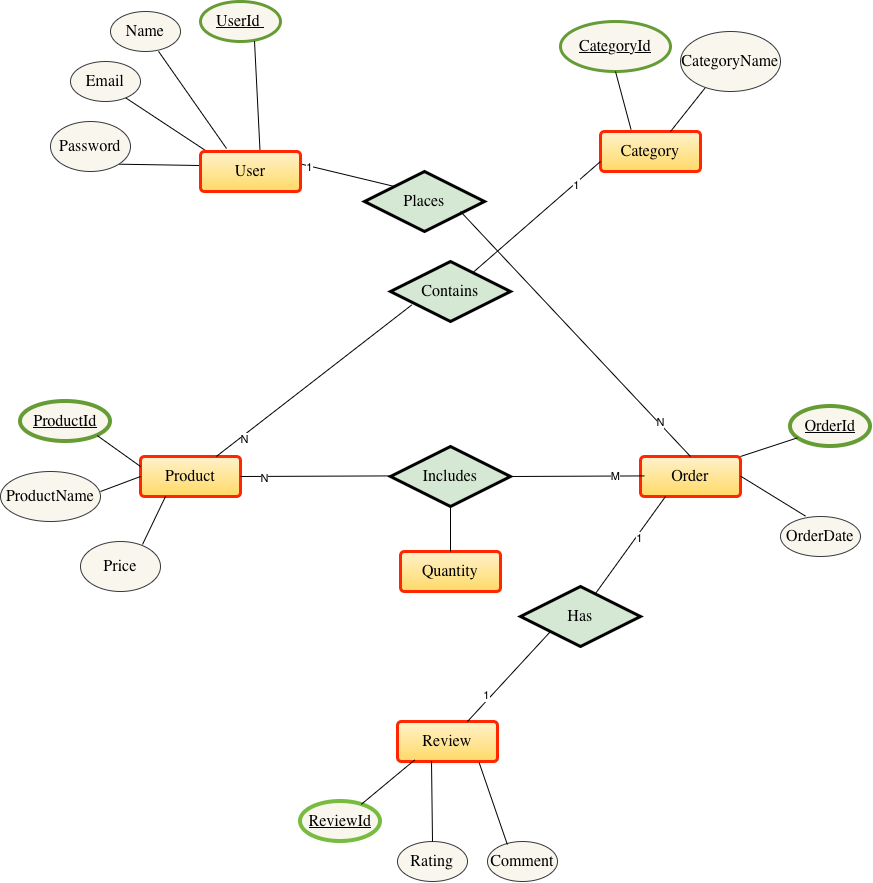

The diagram above was exported from draw.io. Its source (the exported page's mxGraphModel, read from the mxfile embedded in the PNG):
<mxGraphModel dx="2327" dy="1017" grid="1" gridSize="10" guides="1" tooltips="1" connect="1" arrows="1" fold="1" page="1" pageScale="1" pageWidth="827" pageHeight="1169" math="0" shadow="0">
  <root>
    <mxCell id="0" />
    <mxCell id="1" parent="0" />
    <mxCell id="LcKOL4NM7hFNXijROqo5-2" parent="1" style="rounded=1;arcSize=10;whiteSpace=wrap;html=1;align=center;fillColor=#fff2cc;gradientColor=#ffd966;strokeColor=light-dark(#ff2600, #6d5100);strokeWidth=3;" value="&lt;span style=&quot;font-family: -webkit-standard; font-size: medium; text-align: start;&quot;&gt;Category&lt;/span&gt;" vertex="1">
      <mxGeometry height="40" width="100" x="590" y="170" as="geometry" />
    </mxCell>
    <mxCell id="LcKOL4NM7hFNXijROqo5-3" parent="1" style="rounded=1;arcSize=10;whiteSpace=wrap;html=1;align=center;fillColor=#fff2cc;gradientColor=#ffd966;strokeColor=light-dark(#ff2600, #6d5100);strokeWidth=3;" value="&lt;span style=&quot;font-family: -webkit-standard; font-size: medium; text-align: start;&quot;&gt;Product&lt;/span&gt;" vertex="1">
      <mxGeometry height="40" width="100" x="130" y="495" as="geometry" />
    </mxCell>
    <mxCell id="LcKOL4NM7hFNXijROqo5-4" parent="1" style="rounded=1;arcSize=10;whiteSpace=wrap;html=1;align=center;fillColor=#fff2cc;gradientColor=#ffd966;strokeColor=light-dark(#ff2600, #6d5100);strokeWidth=3;" value="&lt;span style=&quot;font-family: -webkit-standard; font-size: medium; text-align: start;&quot;&gt;Order&lt;/span&gt;" vertex="1">
      <mxGeometry height="40" width="100" x="630" y="495" as="geometry" />
    </mxCell>
    <mxCell id="LcKOL4NM7hFNXijROqo5-5" parent="1" style="rounded=1;arcSize=10;whiteSpace=wrap;html=1;align=center;fillColor=#fff2cc;gradientColor=#ffd966;strokeColor=light-dark(#ff2600, #6d5100);strokeWidth=3;" value="&lt;span style=&quot;font-family: -webkit-standard; font-size: medium; text-align: start;&quot;&gt;Review&lt;/span&gt;" vertex="1">
      <mxGeometry height="40" width="100" x="387" y="760" as="geometry" />
    </mxCell>
    <mxCell id="LcKOL4NM7hFNXijROqo5-9" parent="1" style="ellipse;whiteSpace=wrap;html=1;align=center;fontStyle=4;fillColor=#f9f7ed;strokeColor=light-dark(#669c35, #babdc0);strokeWidth=3;" value="&lt;span style=&quot;font-family: -webkit-standard; font-size: medium; text-align: start; text-decoration: none;&quot;&gt;UserId&amp;nbsp;&lt;/span&gt;" vertex="1">
      <mxGeometry height="40" width="80" x="190" y="40" as="geometry" />
    </mxCell>
    <mxCell id="LcKOL4NM7hFNXijROqo5-11" edge="1" parent="1" source="LcKOL4NM7hFNXijROqo5-17" style="endArrow=none;html=1;rounded=0;entryX=-0.015;entryY=0.35;entryDx=0;entryDy=0;exitX=1;exitY=1;exitDx=0;exitDy=0;entryPerimeter=0;" target="LcKOL4NM7hFNXijROqo5-81" value="">
      <mxGeometry relative="1" as="geometry">
        <mxPoint x="120" y="189.57999999999998" as="sourcePoint" />
        <mxPoint x="180" y="200" as="targetPoint" />
      </mxGeometry>
    </mxCell>
    <mxCell id="LcKOL4NM7hFNXijROqo5-12" edge="1" parent="1" source="LcKOL4NM7hFNXijROqo5-16" style="endArrow=none;html=1;rounded=0;exitX=0.759;exitY=0.875;exitDx=0;exitDy=0;exitPerimeter=0;entryX=0.065;entryY=0;entryDx=0;entryDy=0;entryPerimeter=0;" target="LcKOL4NM7hFNXijROqo5-81" value="">
      <mxGeometry relative="1" as="geometry">
        <mxPoint x="116" y="137.28000000000003" as="sourcePoint" />
        <mxPoint x="194.03999999999996" y="180" as="targetPoint" />
      </mxGeometry>
    </mxCell>
    <mxCell id="LcKOL4NM7hFNXijROqo5-13" edge="1" parent="1" source="LcKOL4NM7hFNXijROqo5-15" style="endArrow=none;html=1;rounded=0;exitX=0.686;exitY=0.996;exitDx=0;exitDy=0;exitPerimeter=0;entryX=0.26;entryY=-0.075;entryDx=0;entryDy=0;entryPerimeter=0;" target="LcKOL4NM7hFNXijROqo5-81" value="">
      <mxGeometry relative="1" as="geometry">
        <mxPoint x="152.56" y="96.44" as="sourcePoint" />
        <mxPoint x="214.30000000000018" y="178.44000000000005" as="targetPoint" />
      </mxGeometry>
    </mxCell>
    <mxCell id="LcKOL4NM7hFNXijROqo5-14" edge="1" parent="1" source="LcKOL4NM7hFNXijROqo5-9" style="endArrow=none;html=1;rounded=0;exitX=0.675;exitY=0.989;exitDx=0;exitDy=0;exitPerimeter=0;entryX=0.595;entryY=-0.025;entryDx=0;entryDy=0;entryPerimeter=0;" target="LcKOL4NM7hFNXijROqo5-81" value="">
      <mxGeometry relative="1" as="geometry">
        <mxPoint x="130" y="230" as="sourcePoint" />
        <mxPoint x="249.10000000000036" y="180.15999999999985" as="targetPoint" />
      </mxGeometry>
    </mxCell>
    <mxCell id="LcKOL4NM7hFNXijROqo5-15" parent="1" style="ellipse;whiteSpace=wrap;html=1;align=center;fillColor=#f9f7ed;strokeColor=#36393d;" value="&lt;span style=&quot;font-family: -webkit-standard; font-size: medium; text-align: start;&quot;&gt;Name&lt;/span&gt;" vertex="1">
      <mxGeometry height="40" width="70" x="100" y="50" as="geometry" />
    </mxCell>
    <mxCell id="LcKOL4NM7hFNXijROqo5-16" parent="1" style="ellipse;whiteSpace=wrap;html=1;align=center;fillColor=#f9f7ed;strokeColor=#36393d;" value="&lt;span style=&quot;font-family: -webkit-standard; font-size: medium; text-align: start;&quot;&gt;Email&lt;/span&gt;" vertex="1">
      <mxGeometry height="40" width="70" x="60" y="100" as="geometry" />
    </mxCell>
    <mxCell id="LcKOL4NM7hFNXijROqo5-17" parent="1" style="ellipse;whiteSpace=wrap;html=1;align=center;fillColor=#f9f7ed;strokeColor=#36393d;" value="&lt;span style=&quot;font-family: -webkit-standard; font-size: medium; text-align: start;&quot;&gt;Password&lt;/span&gt;" vertex="1">
      <mxGeometry height="50" width="80" x="40" y="160" as="geometry" />
    </mxCell>
    <mxCell id="LcKOL4NM7hFNXijROqo5-18" parent="1" style="ellipse;whiteSpace=wrap;html=1;align=center;fontStyle=4;fillColor=#f9f7ed;strokeColor=light-dark(#669c35, #babdc0);strokeWidth=3;" value="&lt;span style=&quot;font-family: -webkit-standard; font-size: medium; text-align: start; text-decoration: none;&quot;&gt;CategoryId&lt;/span&gt;" vertex="1">
      <mxGeometry height="50" width="110" x="550" y="60" as="geometry" />
    </mxCell>
    <mxCell id="LcKOL4NM7hFNXijROqo5-19" parent="1" style="ellipse;whiteSpace=wrap;html=1;align=center;fillColor=#f9f7ed;strokeColor=#36393d;" value="&lt;span style=&quot;font-family: -webkit-standard; font-size: medium; text-align: start;&quot;&gt;CategoryName&lt;/span&gt;" vertex="1">
      <mxGeometry height="60" width="100" x="670" y="70" as="geometry" />
    </mxCell>
    <mxCell id="LcKOL4NM7hFNXijROqo5-20" edge="1" parent="1" style="endArrow=none;html=1;rounded=0;entryX=0.246;entryY=0.941;entryDx=0;entryDy=0;entryPerimeter=0;" target="LcKOL4NM7hFNXijROqo5-19" value="">
      <mxGeometry relative="1" as="geometry">
        <mxPoint x="660" y="170" as="sourcePoint" />
        <mxPoint x="850" y="190" as="targetPoint" />
      </mxGeometry>
    </mxCell>
    <mxCell id="LcKOL4NM7hFNXijROqo5-21" edge="1" parent="1" source="LcKOL4NM7hFNXijROqo5-18" style="endArrow=none;html=1;rounded=0;exitX=0.5;exitY=1;exitDx=0;exitDy=0;entryX=0.306;entryY=-0.043;entryDx=0;entryDy=0;entryPerimeter=0;" target="LcKOL4NM7hFNXijROqo5-2" value="">
      <mxGeometry relative="1" as="geometry">
        <mxPoint x="690" y="190" as="sourcePoint" />
        <mxPoint x="850" y="190" as="targetPoint" />
      </mxGeometry>
    </mxCell>
    <mxCell id="LcKOL4NM7hFNXijROqo5-23" parent="1" style="ellipse;whiteSpace=wrap;html=1;align=center;fontStyle=4;fillColor=#f9f7ed;strokeColor=light-dark(#669c35, #babdc0);strokeWidth=4;" value="&lt;span style=&quot;font-family: -webkit-standard; font-size: medium; text-align: start; text-decoration: none;&quot;&gt;ProductId&lt;/span&gt;" vertex="1">
      <mxGeometry height="40" width="90" x="10" y="440" as="geometry" />
    </mxCell>
    <mxCell id="LcKOL4NM7hFNXijROqo5-24" parent="1" style="ellipse;whiteSpace=wrap;html=1;align=center;fontStyle=4;fillColor=#f9f7ed;strokeColor=light-dark(#77bb41, #babdc0);strokeWidth=4;" value="&lt;span style=&quot;font-family: -webkit-standard; font-size: medium; text-align: start; text-decoration: none;&quot;&gt;ReviewId&lt;/span&gt;" vertex="1">
      <mxGeometry height="40" width="80" x="290" y="840" as="geometry" />
    </mxCell>
    <mxCell id="LcKOL4NM7hFNXijROqo5-25" parent="1" style="ellipse;whiteSpace=wrap;html=1;align=center;fontStyle=4;fillColor=#f9f7ed;strokeColor=light-dark(#669c35, #babdc0);strokeWidth=4;" value="&lt;span style=&quot;font-family: -webkit-standard; font-size: medium; text-align: start; text-decoration: none;&quot;&gt;OrderId&lt;/span&gt;" vertex="1">
      <mxGeometry height="40" width="80" x="780" y="445" as="geometry" />
    </mxCell>
    <mxCell id="LcKOL4NM7hFNXijROqo5-26" parent="1" style="ellipse;whiteSpace=wrap;html=1;align=center;fillColor=#f9f7ed;strokeColor=#36393d;" value="&lt;span style=&quot;font-family: -webkit-standard; font-size: medium; text-align: start;&quot;&gt;Rating&lt;/span&gt;" vertex="1">
      <mxGeometry height="40" width="70" x="387" y="880" as="geometry" />
    </mxCell>
    <mxCell id="LcKOL4NM7hFNXijROqo5-27" parent="1" style="ellipse;whiteSpace=wrap;html=1;align=center;fillColor=#f9f7ed;strokeColor=#36393d;" value="&lt;span style=&quot;font-family: -webkit-standard; font-size: medium; text-align: start;&quot;&gt;Comment&lt;/span&gt;" vertex="1">
      <mxGeometry height="40" width="70" x="477" y="880" as="geometry" />
    </mxCell>
    <mxCell id="LcKOL4NM7hFNXijROqo5-29" edge="1" parent="1" source="LcKOL4NM7hFNXijROqo5-24" style="endArrow=none;html=1;rounded=0;entryX=0.174;entryY=0.957;entryDx=0;entryDy=0;entryPerimeter=0;" target="LcKOL4NM7hFNXijROqo5-5" value="">
      <mxGeometry relative="1" as="geometry">
        <mxPoint x="297" y="650" as="sourcePoint" />
        <mxPoint x="457" y="650" as="targetPoint" />
      </mxGeometry>
    </mxCell>
    <mxCell id="LcKOL4NM7hFNXijROqo5-30" edge="1" parent="1" source="LcKOL4NM7hFNXijROqo5-26" style="endArrow=none;html=1;rounded=0;exitX=0.5;exitY=0;exitDx=0;exitDy=0;entryX=0.34;entryY=0.991;entryDx=0;entryDy=0;entryPerimeter=0;" target="LcKOL4NM7hFNXijROqo5-5" value="">
      <mxGeometry relative="1" as="geometry">
        <mxPoint x="327" y="770" as="sourcePoint" />
        <mxPoint x="487" y="770" as="targetPoint" />
      </mxGeometry>
    </mxCell>
    <mxCell id="LcKOL4NM7hFNXijROqo5-31" edge="1" parent="1" source="LcKOL4NM7hFNXijROqo5-27" style="endArrow=none;html=1;rounded=0;exitX=0.284;exitY=0.078;exitDx=0;exitDy=0;exitPerimeter=0;entryX=0.816;entryY=1.026;entryDx=0;entryDy=0;entryPerimeter=0;" target="LcKOL4NM7hFNXijROqo5-5" value="">
      <mxGeometry relative="1" as="geometry">
        <mxPoint x="327" y="770" as="sourcePoint" />
        <mxPoint x="487" y="770" as="targetPoint" />
      </mxGeometry>
    </mxCell>
    <mxCell id="LcKOL4NM7hFNXijROqo5-33" parent="1" style="ellipse;whiteSpace=wrap;html=1;align=center;fillColor=#f9f7ed;strokeColor=#36393d;" value="&lt;span style=&quot;font-family: -webkit-standard; font-size: medium; text-align: start;&quot;&gt;OrderDate&lt;/span&gt;" vertex="1">
      <mxGeometry height="40" width="80" x="770" y="555" as="geometry" />
    </mxCell>
    <mxCell id="LcKOL4NM7hFNXijROqo5-35" edge="1" parent="1" source="LcKOL4NM7hFNXijROqo5-25" style="endArrow=none;html=1;rounded=0;exitX=0.088;exitY=0.783;exitDx=0;exitDy=0;exitPerimeter=0;entryX=1;entryY=0;entryDx=0;entryDy=0;" target="LcKOL4NM7hFNXijROqo5-4" value="">
      <mxGeometry relative="1" as="geometry">
        <mxPoint x="540" y="625" as="sourcePoint" />
        <mxPoint x="700" y="625" as="targetPoint" />
      </mxGeometry>
    </mxCell>
    <mxCell id="LcKOL4NM7hFNXijROqo5-37" edge="1" parent="1" style="endArrow=none;html=1;rounded=0;entryX=0.314;entryY=-0.008;entryDx=0;entryDy=0;entryPerimeter=0;" target="LcKOL4NM7hFNXijROqo5-33" value="">
      <mxGeometry relative="1" as="geometry">
        <mxPoint x="730" y="514.5799999999999" as="sourcePoint" />
        <mxPoint x="890" y="514.5799999999999" as="targetPoint" />
      </mxGeometry>
    </mxCell>
    <mxCell id="LcKOL4NM7hFNXijROqo5-38" parent="1" style="ellipse;whiteSpace=wrap;html=1;align=center;fillColor=#f9f7ed;strokeColor=#36393d;" value="&lt;span style=&quot;font-family: -webkit-standard; font-size: medium; text-align: start;&quot;&gt;ProductName&lt;/span&gt;" vertex="1">
      <mxGeometry height="50" width="100" x="-10" y="510" as="geometry" />
    </mxCell>
    <mxCell id="LcKOL4NM7hFNXijROqo5-39" parent="1" style="ellipse;whiteSpace=wrap;html=1;align=center;fillColor=#f9f7ed;strokeColor=#36393d;" value="&lt;span style=&quot;font-family: -webkit-standard; font-size: medium; text-align: start;&quot;&gt;Price&lt;/span&gt;" vertex="1">
      <mxGeometry height="50" width="80" x="70" y="580" as="geometry" />
    </mxCell>
    <mxCell id="LcKOL4NM7hFNXijROqo5-41" edge="1" parent="1" source="LcKOL4NM7hFNXijROqo5-23" style="endArrow=none;html=1;rounded=0;exitX=1;exitY=1;exitDx=0;exitDy=0;entryX=0;entryY=0.25;entryDx=0;entryDy=0;" target="LcKOL4NM7hFNXijROqo5-3" value="">
      <mxGeometry relative="1" as="geometry">
        <mxPoint x="-30" y="550" as="sourcePoint" />
        <mxPoint x="130" y="550" as="targetPoint" />
      </mxGeometry>
    </mxCell>
    <mxCell id="LcKOL4NM7hFNXijROqo5-42" edge="1" parent="1" style="endArrow=none;html=1;rounded=0;entryX=0;entryY=0.5;entryDx=0;entryDy=0;" target="LcKOL4NM7hFNXijROqo5-3" value="">
      <mxGeometry relative="1" as="geometry">
        <mxPoint x="90" y="530" as="sourcePoint" />
        <mxPoint x="250" y="530" as="targetPoint" />
      </mxGeometry>
    </mxCell>
    <mxCell id="LcKOL4NM7hFNXijROqo5-44" edge="1" parent="1" source="LcKOL4NM7hFNXijROqo5-39" style="endArrow=none;html=1;rounded=0;exitX=0.775;exitY=0.06;exitDx=0;exitDy=0;exitPerimeter=0;entryX=0.25;entryY=1;entryDx=0;entryDy=0;" target="LcKOL4NM7hFNXijROqo5-3" value="">
      <mxGeometry relative="1" as="geometry">
        <mxPoint x="-30" y="550" as="sourcePoint" />
        <mxPoint x="130" y="550" as="targetPoint" />
      </mxGeometry>
    </mxCell>
    <mxCell id="LcKOL4NM7hFNXijROqo5-46" parent="1" style="rounded=1;arcSize=10;whiteSpace=wrap;html=1;align=center;fillColor=#fff2cc;gradientColor=#ffd966;strokeColor=light-dark(#ff2600, #6d5100);strokeWidth=3;" value="&lt;span style=&quot;font-family: -webkit-standard; font-size: medium; text-align: start;&quot;&gt;Quantity&lt;/span&gt;" vertex="1">
      <mxGeometry height="40" width="100" x="390" y="590" as="geometry" />
    </mxCell>
    <mxCell id="LcKOL4NM7hFNXijROqo5-51" parent="1" style="shape=rhombus;perimeter=rhombusPerimeter;whiteSpace=wrap;html=1;align=center;fillColor=#d5e8d4;strokeColor=light-dark(#000000, #446e2c);strokeWidth=3;" value="&lt;span style=&quot;font-family: -webkit-standard; font-size: medium; text-align: start;&quot;&gt;Contains&lt;/span&gt;" vertex="1">
      <mxGeometry height="60" width="120" x="380" y="300" as="geometry" />
    </mxCell>
    <mxCell id="LcKOL4NM7hFNXijROqo5-52" edge="1" parent="1" source="LcKOL4NM7hFNXijROqo5-3" style="endArrow=none;html=1;rounded=0;entryX=0.179;entryY=0.721;entryDx=0;entryDy=0;entryPerimeter=0;" target="LcKOL4NM7hFNXijROqo5-51" value="">
      <mxGeometry relative="1" as="geometry">
        <mxPoint x="290" y="410" as="sourcePoint" />
        <mxPoint x="450" y="410" as="targetPoint" />
      </mxGeometry>
    </mxCell>
    <mxCell id="LcKOL4NM7hFNXijROqo5-54" connectable="0" parent="LcKOL4NM7hFNXijROqo5-52" style="edgeLabel;html=1;align=center;verticalAlign=middle;resizable=0;points=[];" value="N" vertex="1">
      <mxGeometry relative="1" x="-0.6565" y="1" as="geometry">
        <mxPoint x="-6" y="10" as="offset" />
      </mxGeometry>
    </mxCell>
    <mxCell id="LcKOL4NM7hFNXijROqo5-53" edge="1" parent="1" source="LcKOL4NM7hFNXijROqo5-51" style="endArrow=none;html=1;rounded=0;entryX=0;entryY=0.75;entryDx=0;entryDy=0;exitX=0.679;exitY=0.198;exitDx=0;exitDy=0;exitPerimeter=0;" target="LcKOL4NM7hFNXijROqo5-2" value="">
      <mxGeometry relative="1" as="geometry">
        <mxPoint x="460" y="317" as="sourcePoint" />
        <mxPoint x="571" y="250" as="targetPoint" />
      </mxGeometry>
    </mxCell>
    <mxCell id="LcKOL4NM7hFNXijROqo5-55" connectable="0" parent="LcKOL4NM7hFNXijROqo5-53" style="edgeLabel;html=1;align=center;verticalAlign=middle;resizable=0;points=[];" value="1" vertex="1">
      <mxGeometry relative="1" x="0.6055" y="-2" as="geometry">
        <mxPoint x="-1" as="offset" />
      </mxGeometry>
    </mxCell>
    <mxCell id="LcKOL4NM7hFNXijROqo5-56" parent="1" style="shape=rhombus;perimeter=rhombusPerimeter;whiteSpace=wrap;html=1;align=center;fillColor=#d5e8d4;strokeColor=light-dark(#000000, #446e2c);strokeWidth=3;" value="&lt;span style=&quot;font-family: -webkit-standard; font-size: medium; text-align: start;&quot;&gt;Places&lt;/span&gt;" vertex="1">
      <mxGeometry height="60" width="120" x="354" y="210" as="geometry" />
    </mxCell>
    <mxCell id="LcKOL4NM7hFNXijROqo5-57" edge="1" parent="1" style="endArrow=none;html=1;rounded=0;exitX=1;exitY=0.5;exitDx=0;exitDy=0;entryX=0;entryY=0;entryDx=0;entryDy=0;" target="LcKOL4NM7hFNXijROqo5-56" value="">
      <mxGeometry relative="1" as="geometry">
        <mxPoint x="280" y="200" as="sourcePoint" />
        <mxPoint x="430" y="208.57" as="targetPoint" />
      </mxGeometry>
    </mxCell>
    <mxCell id="LcKOL4NM7hFNXijROqo5-60" connectable="0" parent="LcKOL4NM7hFNXijROqo5-57" style="edgeLabel;html=1;align=center;verticalAlign=middle;resizable=0;points=[];" value="1" vertex="1">
      <mxGeometry relative="1" x="-0.6499" y="-1" as="geometry">
        <mxPoint as="offset" />
      </mxGeometry>
    </mxCell>
    <mxCell id="LcKOL4NM7hFNXijROqo5-58" edge="1" parent="1" style="endArrow=none;html=1;rounded=0;exitX=1;exitY=0.5;exitDx=0;exitDy=0;entryX=0.5;entryY=0;entryDx=0;entryDy=0;" target="LcKOL4NM7hFNXijROqo5-4" value="">
      <mxGeometry relative="1" as="geometry">
        <mxPoint x="450" y="250" as="sourcePoint" />
        <mxPoint x="554" y="275" as="targetPoint" />
      </mxGeometry>
    </mxCell>
    <mxCell id="LcKOL4NM7hFNXijROqo5-59" connectable="0" parent="LcKOL4NM7hFNXijROqo5-58" style="edgeLabel;html=1;align=center;verticalAlign=middle;resizable=0;points=[];" value="N" vertex="1">
      <mxGeometry relative="1" x="0.7255" y="1" as="geometry">
        <mxPoint as="offset" />
      </mxGeometry>
    </mxCell>
    <mxCell id="LcKOL4NM7hFNXijROqo5-62" parent="1" style="shape=rhombus;perimeter=rhombusPerimeter;whiteSpace=wrap;html=1;align=center;fillColor=#d5e8d4;strokeColor=light-dark(#000000, #446e2c);strokeWidth=3;" value="&lt;span style=&quot;font-family: -webkit-standard; font-size: medium; text-align: start;&quot;&gt;Includes&lt;/span&gt;" vertex="1">
      <mxGeometry height="60" width="120" x="380" y="485" as="geometry" />
    </mxCell>
    <mxCell id="LcKOL4NM7hFNXijROqo5-63" edge="1" parent="1" source="LcKOL4NM7hFNXijROqo5-62" style="endArrow=none;html=1;rounded=0;exitX=1;exitY=0.5;exitDx=0;exitDy=0;" value="">
      <mxGeometry relative="1" as="geometry">
        <mxPoint x="474" y="514.41" as="sourcePoint" />
        <mxPoint x="634" y="514.41" as="targetPoint" />
      </mxGeometry>
    </mxCell>
    <mxCell id="LcKOL4NM7hFNXijROqo5-68" connectable="0" parent="LcKOL4NM7hFNXijROqo5-63" style="edgeLabel;html=1;align=center;verticalAlign=middle;resizable=0;points=[];" value="M" vertex="1">
      <mxGeometry relative="1" x="0.568" as="geometry">
        <mxPoint as="offset" />
      </mxGeometry>
    </mxCell>
    <mxCell id="LcKOL4NM7hFNXijROqo5-64" edge="1" parent="1" source="LcKOL4NM7hFNXijROqo5-3" style="endArrow=none;html=1;rounded=0;exitX=1;exitY=0.5;exitDx=0;exitDy=0;" value="">
      <mxGeometry relative="1" as="geometry">
        <mxPoint x="230" y="525" as="sourcePoint" />
        <mxPoint x="380" y="514.41" as="targetPoint" />
      </mxGeometry>
    </mxCell>
    <mxCell id="LcKOL4NM7hFNXijROqo5-65" connectable="0" parent="LcKOL4NM7hFNXijROqo5-64" style="edgeLabel;html=1;align=center;verticalAlign=middle;resizable=0;points=[];" value="N" vertex="1">
      <mxGeometry relative="1" x="-0.6757" y="-2" as="geometry">
        <mxPoint x="-1" as="offset" />
      </mxGeometry>
    </mxCell>
    <mxCell id="LcKOL4NM7hFNXijROqo5-73" edge="1" parent="1" source="LcKOL4NM7hFNXijROqo5-46" style="endArrow=none;html=1;rounded=0;entryX=0.5;entryY=1;entryDx=0;entryDy=0;" target="LcKOL4NM7hFNXijROqo5-62" value="">
      <mxGeometry relative="1" as="geometry">
        <mxPoint x="420" y="630" as="sourcePoint" />
        <mxPoint x="580" y="630" as="targetPoint" />
      </mxGeometry>
    </mxCell>
    <mxCell id="LcKOL4NM7hFNXijROqo5-74" parent="1" style="shape=rhombus;perimeter=rhombusPerimeter;whiteSpace=wrap;html=1;align=center;fillColor=#d5e8d4;strokeColor=light-dark(#000000, #446e2c);strokeWidth=3;" value="&lt;span style=&quot;font-family: -webkit-standard; font-size: medium; text-align: start;&quot;&gt;Has&lt;/span&gt;" vertex="1">
      <mxGeometry height="60" width="120" x="510" y="625" as="geometry" />
    </mxCell>
    <mxCell id="LcKOL4NM7hFNXijROqo5-75" edge="1" parent="1" source="LcKOL4NM7hFNXijROqo5-74" style="endArrow=none;html=1;rounded=0;exitX=0.625;exitY=0.117;exitDx=0;exitDy=0;exitPerimeter=0;entryX=0.25;entryY=1;entryDx=0;entryDy=0;" target="LcKOL4NM7hFNXijROqo5-4" value="">
      <mxGeometry relative="1" as="geometry">
        <mxPoint x="600" y="540" as="sourcePoint" />
        <mxPoint x="760" y="540" as="targetPoint" />
      </mxGeometry>
    </mxCell>
    <mxCell id="LcKOL4NM7hFNXijROqo5-78" connectable="0" parent="LcKOL4NM7hFNXijROqo5-75" style="edgeLabel;html=1;align=center;verticalAlign=middle;resizable=0;points=[];" value="1" vertex="1">
      <mxGeometry relative="1" x="0.1864" y="-3" as="geometry">
        <mxPoint as="offset" />
      </mxGeometry>
    </mxCell>
    <mxCell id="LcKOL4NM7hFNXijROqo5-76" edge="1" parent="1" style="endArrow=none;html=1;rounded=0;exitX=0.625;exitY=0.117;exitDx=0;exitDy=0;exitPerimeter=0;entryX=0;entryY=1;entryDx=0;entryDy=0;" target="LcKOL4NM7hFNXijROqo5-74" value="">
      <mxGeometry relative="1" as="geometry">
        <mxPoint x="457" y="760" as="sourcePoint" />
        <mxPoint x="527" y="663" as="targetPoint" />
      </mxGeometry>
    </mxCell>
    <mxCell id="LcKOL4NM7hFNXijROqo5-77" connectable="0" parent="LcKOL4NM7hFNXijROqo5-76" style="edgeLabel;html=1;align=center;verticalAlign=middle;resizable=0;points=[];" value="1" vertex="1">
      <mxGeometry relative="1" x="-0.4733" y="4" as="geometry">
        <mxPoint as="offset" />
      </mxGeometry>
    </mxCell>
    <mxCell id="LcKOL4NM7hFNXijROqo5-81" parent="1" style="rounded=1;arcSize=10;whiteSpace=wrap;html=1;align=center;fillColor=#fff2cc;gradientColor=#ffd966;strokeColor=light-dark(#ff2600, #6d5100);strokeWidth=3;" value="&lt;span style=&quot;font-family: -webkit-standard; font-size: medium; text-align: start;&quot;&gt;User&lt;/span&gt;" vertex="1">
      <mxGeometry height="40" width="100" x="190" y="190" as="geometry" />
    </mxCell>
  </root>
</mxGraphModel>